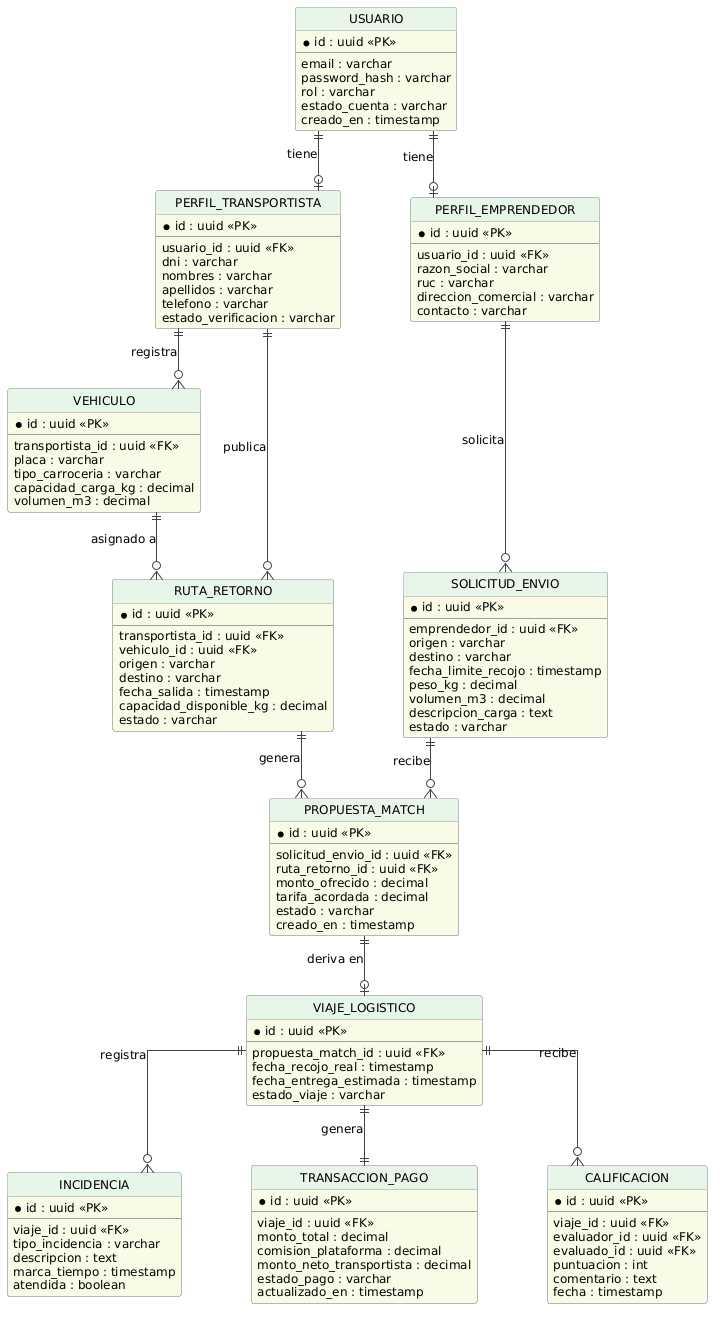

The diagram above was rendered by PlantUML. Its source (embedded in the PNG):
@startuml Trazza_ER_Diagram
hide circle
hide methods

skinparam linetype ortho
skinparam nodesep 70
skinparam ranksep 60
skinparam defaultFontName Arial
skinparam defaultFontSize 12

skinparam class {
    BackgroundColor #F9FBE7
    BorderColor #9E9E9E
    ArrowColor #424242
    HeaderBackgroundColor #E8F5E9
}

entity "USUARIO" as usuario {
  * id : uuid <<PK>>
  --
  email : varchar
  password_hash : varchar
  rol : varchar
  estado_cuenta : varchar
  creado_en : timestamp
}

entity "PERFIL_TRANSPORTISTA" as perfil_transportista {
  * id : uuid <<PK>>
  --
  usuario_id : uuid <<FK>>
  dni : varchar
  nombres : varchar
  apellidos : varchar
  telefono : varchar
  estado_verificacion : varchar
}

entity "PERFIL_EMPRENDEDOR" as perfil_emprendedor {
  * id : uuid <<PK>>
  --
  usuario_id : uuid <<FK>>
  razon_social : varchar
  ruc : varchar
  direccion_comercial : varchar
  contacto : varchar
}

entity "VEHICULO" as vehiculo {
  * id : uuid <<PK>>
  --
  transportista_id : uuid <<FK>>
  placa : varchar
  tipo_carroceria : varchar
  capacidad_carga_kg : decimal
  volumen_m3 : decimal
}

entity "RUTA_RETORNO" as ruta_retorno {
  * id : uuid <<PK>>
  --
  transportista_id : uuid <<FK>>
  vehiculo_id : uuid <<FK>>
  origen : varchar
  destino : varchar
  fecha_salida : timestamp
  capacidad_disponible_kg : decimal
  estado : varchar
}

entity "SOLICITUD_ENVIO" as solicitud_envio {
  * id : uuid <<PK>>
  --
  emprendedor_id : uuid <<FK>>
  origen : varchar
  destino : varchar
  fecha_limite_recojo : timestamp
  peso_kg : decimal
  volumen_m3 : decimal
  descripcion_carga : text
  estado : varchar
}

entity "PROPUESTA_MATCH" as propuesta_match {
  * id : uuid <<PK>>
  --
  solicitud_envio_id : uuid <<FK>>
  ruta_retorno_id : uuid <<FK>>
  monto_ofrecido : decimal
  tarifa_acordada : decimal
  estado : varchar
  creado_en : timestamp
}

entity "VIAJE_LOGISTICO" as viaje_logistico {
  * id : uuid <<PK>>
  --
  propuesta_match_id : uuid <<FK>>
  fecha_recojo_real : timestamp
  fecha_entrega_estimada : timestamp
  estado_viaje : varchar
}

entity "INCIDENCIA" as incidencia {
  * id : uuid <<PK>>
  --
  viaje_id : uuid <<FK>>
  tipo_incidencia : varchar
  descripcion : text
  marca_tiempo : timestamp
  atendida : boolean
}

entity "TRANSACCION_PAGO" as transaccion_pago {
  * id : uuid <<PK>>
  --
  viaje_id : uuid <<FK>>
  monto_total : decimal
  comision_plataforma : decimal
  monto_neto_transportista : decimal
  estado_pago : varchar
  actualizado_en : timestamp
}

entity "CALIFICACION" as calificacion {
  * id : uuid <<PK>>
  --
  viaje_id : uuid <<FK>>
  evaluador_id : uuid <<FK>>
  evaluado_id : uuid <<FK>>
  puntuacion : int
  comentario : text
  fecha : timestamp
}

' Relaciones
usuario ||--o| perfil_transportista : "tiene"
usuario ||--o| perfil_emprendedor : "tiene"

perfil_transportista ||--o{ vehiculo : "registra"
perfil_transportista ||--o{ ruta_retorno : "publica"
vehiculo ||--o{ ruta_retorno : "asignado a"

perfil_emprendedor ||--o{ solicitud_envio : "solicita"

solicitud_envio ||--o{ propuesta_match : "recibe"
ruta_retorno ||--o{ propuesta_match : "genera"

propuesta_match ||--o| viaje_logistico : "deriva en"

viaje_logistico ||--o{ incidencia : "registra"
viaje_logistico ||--|| transaccion_pago : "genera"
viaje_logistico ||--o{ calificacion : "recibe"

@enduml